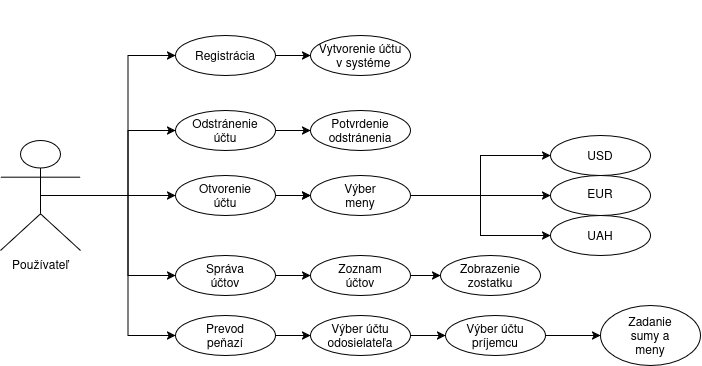

The diagram above was exported from draw.io. Its source (the exported page's mxGraphModel, read from the mxfile embedded in the PNG):
<mxGraphModel dx="1014" dy="685" grid="1" gridSize="10" guides="1" tooltips="1" connect="1" arrows="1" fold="1" page="1" pageScale="1" pageWidth="850" pageHeight="1100" math="0" shadow="0">
  <root>
    <mxCell id="0" />
    <mxCell id="1" parent="0" />
    <mxCell id="aFSkCzNiXiMX2eEd1CcL-1" edge="1" parent="1" source="aFSkCzNiXiMX2eEd1CcL-2" style="edgeStyle=orthogonalEdgeStyle;rounded=0;orthogonalLoop=1;jettySize=auto;html=1;entryX=0;entryY=0.5;entryDx=0;entryDy=0;defaultLabelBackgroundColor=page;" target="aFSkCzNiXiMX2eEd1CcL-11">
      <mxGeometry relative="1" as="geometry" />
    </mxCell>
    <mxCell id="aFSkCzNiXiMX2eEd1CcL-2" parent="1" style="ellipse;whiteSpace=wrap;html=1;shapeInside=1;" value="" vertex="1">
      <mxGeometry height="40" width="100" x="285" y="245" as="geometry" />
    </mxCell>
    <mxCell id="aFSkCzNiXiMX2eEd1CcL-3" edge="1" parent="1" source="aFSkCzNiXiMX2eEd1CcL-8" style="edgeStyle=orthogonalEdgeStyle;rounded=0;orthogonalLoop=1;jettySize=auto;html=1;exitX=0.5;exitY=0.5;exitDx=0;exitDy=0;exitPerimeter=0;entryX=0;entryY=0.5;entryDx=0;entryDy=0;defaultLabelBackgroundColor=page;" target="aFSkCzNiXiMX2eEd1CcL-14">
      <mxGeometry relative="1" as="geometry" />
    </mxCell>
    <mxCell id="aFSkCzNiXiMX2eEd1CcL-4" edge="1" parent="1" source="aFSkCzNiXiMX2eEd1CcL-8" style="edgeStyle=orthogonalEdgeStyle;rounded=0;orthogonalLoop=1;jettySize=auto;html=1;exitX=0.5;exitY=0.5;exitDx=0;exitDy=0;exitPerimeter=0;entryX=0;entryY=0.5;entryDx=0;entryDy=0;defaultLabelBackgroundColor=page;" target="aFSkCzNiXiMX2eEd1CcL-20">
      <mxGeometry relative="1" as="geometry" />
    </mxCell>
    <mxCell id="aFSkCzNiXiMX2eEd1CcL-5" edge="1" parent="1" source="aFSkCzNiXiMX2eEd1CcL-8" style="edgeStyle=orthogonalEdgeStyle;rounded=0;orthogonalLoop=1;jettySize=auto;html=1;exitX=0.5;exitY=0.5;exitDx=0;exitDy=0;exitPerimeter=0;entryX=0;entryY=0.5;entryDx=0;entryDy=0;defaultLabelBackgroundColor=page;" target="aFSkCzNiXiMX2eEd1CcL-41">
      <mxGeometry relative="1" as="geometry" />
    </mxCell>
    <mxCell id="aFSkCzNiXiMX2eEd1CcL-6" edge="1" parent="1" source="aFSkCzNiXiMX2eEd1CcL-8" style="edgeStyle=orthogonalEdgeStyle;rounded=0;orthogonalLoop=1;jettySize=auto;html=1;exitX=0.5;exitY=0.5;exitDx=0;exitDy=0;exitPerimeter=0;entryX=0;entryY=0.5;entryDx=0;entryDy=0;defaultLabelBackgroundColor=page;" target="aFSkCzNiXiMX2eEd1CcL-36">
      <mxGeometry relative="1" as="geometry" />
    </mxCell>
    <mxCell id="aFSkCzNiXiMX2eEd1CcL-7" edge="1" parent="1" source="aFSkCzNiXiMX2eEd1CcL-8" style="edgeStyle=orthogonalEdgeStyle;rounded=0;orthogonalLoop=1;jettySize=auto;html=1;entryX=0;entryY=0.5;entryDx=0;entryDy=0;defaultLabelBackgroundColor=page;" target="aFSkCzNiXiMX2eEd1CcL-2">
      <mxGeometry relative="1" as="geometry" />
    </mxCell>
    <mxCell id="aFSkCzNiXiMX2eEd1CcL-8" parent="1" style="shape=umlActor;verticalLabelPosition=bottom;verticalAlign=top;html=1;outlineConnect=0;labelPerimeter=1;" value="Používateľ" vertex="1">
      <mxGeometry height="110" width="80" x="110" y="350" as="geometry" />
    </mxCell>
    <mxCell id="aFSkCzNiXiMX2eEd1CcL-9" parent="1" style="text;html=1;whiteSpace=wrap;strokeColor=none;fillColor=none;align=center;verticalAlign=middle;rounded=0;" value="Text" vertex="1">
      <mxGeometry height="30" width="60" x="440" y="250" as="geometry" />
    </mxCell>
    <mxCell id="aFSkCzNiXiMX2eEd1CcL-10" parent="1" style="text;html=1;whiteSpace=wrap;strokeColor=none;fillColor=none;align=center;verticalAlign=middle;rounded=0;" value="Registrácia" vertex="1">
      <mxGeometry height="110" width="250" x="210" y="210" as="geometry" />
    </mxCell>
    <mxCell id="aFSkCzNiXiMX2eEd1CcL-11" parent="1" style="ellipse;whiteSpace=wrap;html=1;shapeInside=1;" value="" vertex="1">
      <mxGeometry height="40" width="100" x="420" y="245" as="geometry" />
    </mxCell>
    <mxCell id="aFSkCzNiXiMX2eEd1CcL-12" parent="1" style="text;html=1;whiteSpace=wrap;strokeColor=none;fillColor=none;align=center;verticalAlign=middle;rounded=0;" value="Vytvorenie účtu&lt;div&gt;&amp;nbsp; v systéme&lt;/div&gt;" vertex="1">
      <mxGeometry height="70" width="170" x="385" y="230" as="geometry" />
    </mxCell>
    <mxCell id="aFSkCzNiXiMX2eEd1CcL-13" edge="1" parent="1" source="aFSkCzNiXiMX2eEd1CcL-14" style="edgeStyle=orthogonalEdgeStyle;rounded=0;orthogonalLoop=1;jettySize=auto;html=1;exitX=1;exitY=0.5;exitDx=0;exitDy=0;entryX=0;entryY=0.5;entryDx=0;entryDy=0;defaultLabelBackgroundColor=page;" target="aFSkCzNiXiMX2eEd1CcL-16">
      <mxGeometry relative="1" as="geometry" />
    </mxCell>
    <mxCell id="aFSkCzNiXiMX2eEd1CcL-14" parent="1" style="ellipse;whiteSpace=wrap;html=1;shapeInside=1;" value="" vertex="1">
      <mxGeometry height="40" width="100" x="285" y="320" as="geometry" />
    </mxCell>
    <mxCell id="aFSkCzNiXiMX2eEd1CcL-15" parent="1" style="text;html=1;whiteSpace=wrap;strokeColor=none;fillColor=none;align=center;verticalAlign=middle;rounded=0;" value="&lt;p&gt;&lt;/p&gt;&lt;p&gt;Odstránenie účtu&lt;/p&gt;" vertex="1">
      <mxGeometry height="30" width="60" x="305" y="325" as="geometry" />
    </mxCell>
    <mxCell id="aFSkCzNiXiMX2eEd1CcL-16" parent="1" style="ellipse;whiteSpace=wrap;html=1;shapeInside=1;" value="" vertex="1">
      <mxGeometry height="40" width="100" x="420" y="320" as="geometry" />
    </mxCell>
    <mxCell id="aFSkCzNiXiMX2eEd1CcL-17" parent="1" style="text;html=1;whiteSpace=wrap;strokeColor=none;fillColor=none;align=center;verticalAlign=middle;rounded=0;" value="Potvrdenie odstránenia" vertex="1">
      <mxGeometry height="30" width="60" x="440" y="325" as="geometry" />
    </mxCell>
    <mxCell id="aFSkCzNiXiMX2eEd1CcL-18" edge="1" parent="1" source="aFSkCzNiXiMX2eEd1CcL-31" style="edgeStyle=orthogonalEdgeStyle;rounded=0;orthogonalLoop=1;jettySize=auto;html=1;entryX=0;entryY=0.5;entryDx=0;entryDy=0;defaultLabelBackgroundColor=page;" target="aFSkCzNiXiMX2eEd1CcL-23">
      <mxGeometry relative="1" as="geometry" />
    </mxCell>
    <mxCell id="aFSkCzNiXiMX2eEd1CcL-19" edge="1" parent="1" source="aFSkCzNiXiMX2eEd1CcL-31" style="edgeStyle=orthogonalEdgeStyle;rounded=0;orthogonalLoop=1;jettySize=auto;html=1;entryX=0;entryY=0.5;entryDx=0;entryDy=0;defaultLabelBackgroundColor=page;" target="aFSkCzNiXiMX2eEd1CcL-24">
      <mxGeometry relative="1" as="geometry" />
    </mxCell>
    <mxCell id="aFSkCzNiXiMX2eEd1CcL-20" parent="1" style="ellipse;whiteSpace=wrap;html=1;shapeInside=1;" value="" vertex="1">
      <mxGeometry height="40" width="100" x="285" y="385" as="geometry" />
    </mxCell>
    <mxCell id="aFSkCzNiXiMX2eEd1CcL-21" parent="1" style="text;html=1;whiteSpace=wrap;strokeColor=none;fillColor=none;align=center;verticalAlign=middle;rounded=0;" value="&lt;p&gt;&lt;/p&gt;&lt;p&gt;Otvorenie účtu&lt;/p&gt;" vertex="1">
      <mxGeometry height="30" width="60" x="305" y="390" as="geometry" />
    </mxCell>
    <mxCell id="aFSkCzNiXiMX2eEd1CcL-22" parent="1" style="ellipse;whiteSpace=wrap;html=1;shapeInside=1;" value="" vertex="1">
      <mxGeometry height="40" width="100" x="660" y="345" as="geometry" />
    </mxCell>
    <mxCell id="aFSkCzNiXiMX2eEd1CcL-23" parent="1" style="ellipse;whiteSpace=wrap;html=1;shapeInside=1;" value="" vertex="1">
      <mxGeometry height="40" width="100" x="660" y="385" as="geometry" />
    </mxCell>
    <mxCell id="aFSkCzNiXiMX2eEd1CcL-24" parent="1" style="ellipse;whiteSpace=wrap;html=1;shapeInside=1;" value="" vertex="1">
      <mxGeometry height="40" width="100" x="660" y="425" as="geometry" />
    </mxCell>
    <mxCell id="aFSkCzNiXiMX2eEd1CcL-25" parent="1" style="text;html=1;whiteSpace=wrap;strokeColor=none;fillColor=none;align=center;verticalAlign=middle;rounded=0;" value="&lt;p&gt;&lt;/p&gt;&lt;p&gt;USD&lt;/p&gt;" vertex="1">
      <mxGeometry height="30" width="60" x="680" y="350" as="geometry" />
    </mxCell>
    <mxCell id="aFSkCzNiXiMX2eEd1CcL-26" parent="1" style="text;html=1;whiteSpace=wrap;strokeColor=none;fillColor=none;align=center;verticalAlign=middle;rounded=0;" value="EUR" vertex="1">
      <mxGeometry height="30" width="60" x="680" y="388" as="geometry" />
    </mxCell>
    <mxCell id="aFSkCzNiXiMX2eEd1CcL-27" parent="1" style="text;html=1;whiteSpace=wrap;strokeColor=none;fillColor=none;align=center;verticalAlign=middle;rounded=0;" value="&lt;p&gt;&lt;/p&gt;&lt;p&gt;UAH&lt;/p&gt;" vertex="1">
      <mxGeometry height="30" width="60" x="680" y="430" as="geometry" />
    </mxCell>
    <mxCell id="aFSkCzNiXiMX2eEd1CcL-28" edge="1" parent="1" source="aFSkCzNiXiMX2eEd1CcL-20" style="edgeStyle=orthogonalEdgeStyle;rounded=0;orthogonalLoop=1;jettySize=auto;html=1;exitX=1;exitY=0.5;exitDx=0;exitDy=0;defaultLabelBackgroundColor=page;" target="aFSkCzNiXiMX2eEd1CcL-31" value="">
      <mxGeometry relative="1" as="geometry">
        <mxPoint x="385" y="405" as="sourcePoint" />
        <mxPoint x="800" y="445" as="targetPoint" />
      </mxGeometry>
    </mxCell>
    <mxCell id="aFSkCzNiXiMX2eEd1CcL-29" edge="1" parent="1" source="aFSkCzNiXiMX2eEd1CcL-20" style="edgeStyle=orthogonalEdgeStyle;rounded=0;orthogonalLoop=1;jettySize=auto;html=1;exitX=1;exitY=0.5;exitDx=0;exitDy=0;defaultLabelBackgroundColor=page;" target="aFSkCzNiXiMX2eEd1CcL-31" value="">
      <mxGeometry relative="1" as="geometry">
        <mxPoint x="385" y="405" as="sourcePoint" />
        <mxPoint x="800" y="405" as="targetPoint" />
      </mxGeometry>
    </mxCell>
    <mxCell id="aFSkCzNiXiMX2eEd1CcL-30" edge="1" parent="1" source="aFSkCzNiXiMX2eEd1CcL-31" style="edgeStyle=orthogonalEdgeStyle;rounded=0;orthogonalLoop=1;jettySize=auto;html=1;entryX=0;entryY=0.5;entryDx=0;entryDy=0;defaultLabelBackgroundColor=page;" target="aFSkCzNiXiMX2eEd1CcL-22">
      <mxGeometry relative="1" as="geometry" />
    </mxCell>
    <mxCell id="aFSkCzNiXiMX2eEd1CcL-31" parent="1" style="ellipse;whiteSpace=wrap;html=1;shapeInside=1;" value="" vertex="1">
      <mxGeometry height="40" width="100" x="420" y="385" as="geometry" />
    </mxCell>
    <mxCell id="aFSkCzNiXiMX2eEd1CcL-32" parent="1" style="text;html=1;whiteSpace=wrap;strokeColor=none;fillColor=none;align=center;verticalAlign=middle;rounded=0;" value="&lt;p&gt;&lt;/p&gt;&lt;p&gt;Výber meny&lt;/p&gt;" vertex="1">
      <mxGeometry height="30" width="60" x="440" y="390" as="geometry" />
    </mxCell>
    <mxCell id="aFSkCzNiXiMX2eEd1CcL-33" edge="1" parent="1" source="aFSkCzNiXiMX2eEd1CcL-34" style="edgeStyle=orthogonalEdgeStyle;rounded=0;orthogonalLoop=1;jettySize=auto;html=1;exitX=1;exitY=0.5;exitDx=0;exitDy=0;entryX=0;entryY=0.5;entryDx=0;entryDy=0;defaultLabelBackgroundColor=page;" target="aFSkCzNiXiMX2eEd1CcL-49">
      <mxGeometry relative="1" as="geometry" />
    </mxCell>
    <mxCell id="aFSkCzNiXiMX2eEd1CcL-34" parent="1" style="ellipse;whiteSpace=wrap;html=1;shapeInside=1;" value="" vertex="1">
      <mxGeometry height="40" width="100" x="420" y="525" as="geometry" />
    </mxCell>
    <mxCell id="aFSkCzNiXiMX2eEd1CcL-35" edge="1" parent="1" source="aFSkCzNiXiMX2eEd1CcL-36" style="edgeStyle=orthogonalEdgeStyle;rounded=0;orthogonalLoop=1;jettySize=auto;html=1;entryX=0;entryY=0.5;entryDx=0;entryDy=0;defaultLabelBackgroundColor=page;" target="aFSkCzNiXiMX2eEd1CcL-34">
      <mxGeometry relative="1" as="geometry" />
    </mxCell>
    <mxCell id="aFSkCzNiXiMX2eEd1CcL-36" parent="1" style="ellipse;whiteSpace=wrap;html=1;shapeInside=1;" value="" vertex="1">
      <mxGeometry height="40" width="100" x="285" y="525" as="geometry" />
    </mxCell>
    <mxCell id="aFSkCzNiXiMX2eEd1CcL-37" parent="1" style="ellipse;whiteSpace=wrap;html=1;shapeInside=1;" value="" vertex="1">
      <mxGeometry height="40" width="100" x="550" y="465" as="geometry" />
    </mxCell>
    <mxCell id="aFSkCzNiXiMX2eEd1CcL-38" edge="1" parent="1" source="aFSkCzNiXiMX2eEd1CcL-39" style="edgeStyle=orthogonalEdgeStyle;rounded=0;orthogonalLoop=1;jettySize=auto;html=1;entryX=0;entryY=0.5;entryDx=0;entryDy=0;defaultLabelBackgroundColor=page;" target="aFSkCzNiXiMX2eEd1CcL-37">
      <mxGeometry relative="1" as="geometry" />
    </mxCell>
    <mxCell id="aFSkCzNiXiMX2eEd1CcL-39" parent="1" style="ellipse;whiteSpace=wrap;html=1;shapeInside=1;" value="" vertex="1">
      <mxGeometry height="40" width="100" x="420" y="465" as="geometry" />
    </mxCell>
    <mxCell id="aFSkCzNiXiMX2eEd1CcL-40" edge="1" parent="1" source="aFSkCzNiXiMX2eEd1CcL-41" style="edgeStyle=orthogonalEdgeStyle;rounded=0;orthogonalLoop=1;jettySize=auto;html=1;exitX=1;exitY=0.5;exitDx=0;exitDy=0;entryX=0;entryY=0.5;entryDx=0;entryDy=0;defaultLabelBackgroundColor=page;" target="aFSkCzNiXiMX2eEd1CcL-39">
      <mxGeometry relative="1" as="geometry" />
    </mxCell>
    <mxCell id="aFSkCzNiXiMX2eEd1CcL-41" parent="1" style="ellipse;whiteSpace=wrap;html=1;shapeInside=1;" value="" vertex="1">
      <mxGeometry height="40" width="100" x="285" y="465" as="geometry" />
    </mxCell>
    <mxCell id="aFSkCzNiXiMX2eEd1CcL-42" parent="1" style="text;html=1;whiteSpace=wrap;strokeColor=none;fillColor=none;align=center;verticalAlign=middle;rounded=0;" value="&lt;p&gt;&lt;/p&gt;&lt;p&gt;Správa účtov&lt;/p&gt;" vertex="1">
      <mxGeometry height="30" width="60" x="305" y="470" as="geometry" />
    </mxCell>
    <mxCell id="aFSkCzNiXiMX2eEd1CcL-43" parent="1" style="text;html=1;whiteSpace=wrap;strokeColor=none;fillColor=none;align=center;verticalAlign=middle;rounded=0;" value="&lt;p&gt;&lt;/p&gt;&lt;p&gt;Zoznam účtov&lt;/p&gt;" vertex="1">
      <mxGeometry height="30" width="60" x="440" y="470" as="geometry" />
    </mxCell>
    <mxCell id="aFSkCzNiXiMX2eEd1CcL-44" parent="1" style="text;html=1;whiteSpace=wrap;strokeColor=none;fillColor=none;align=center;verticalAlign=middle;rounded=0;" value="&lt;p&gt;&lt;/p&gt;&lt;p&gt;Zobrazenie zostatku&lt;/p&gt;" vertex="1">
      <mxGeometry height="30" width="60" x="570" y="470" as="geometry" />
    </mxCell>
    <mxCell id="aFSkCzNiXiMX2eEd1CcL-45" parent="1" style="text;html=1;whiteSpace=wrap;strokeColor=none;fillColor=none;align=center;verticalAlign=middle;rounded=0;" value="&lt;p&gt;&lt;/p&gt;&lt;p&gt;Prevod peňazí&lt;/p&gt;" vertex="1">
      <mxGeometry height="30" width="60" x="305" y="530" as="geometry" />
    </mxCell>
    <mxCell id="aFSkCzNiXiMX2eEd1CcL-46" parent="1" style="text;html=1;whiteSpace=wrap;strokeColor=none;fillColor=none;align=center;verticalAlign=middle;rounded=0;" value="Výber účtu odosielateľa" vertex="1">
      <mxGeometry height="30" width="60" x="440" y="530" as="geometry" />
    </mxCell>
    <mxCell id="aFSkCzNiXiMX2eEd1CcL-47" parent="1" style="ellipse;whiteSpace=wrap;html=1;shapeInside=1;" value="" vertex="1">
      <mxGeometry height="60" width="100" x="710" y="515" as="geometry" />
    </mxCell>
    <mxCell id="aFSkCzNiXiMX2eEd1CcL-48" edge="1" parent="1" source="aFSkCzNiXiMX2eEd1CcL-49" style="edgeStyle=orthogonalEdgeStyle;rounded=0;orthogonalLoop=1;jettySize=auto;html=1;entryX=0;entryY=0.5;entryDx=0;entryDy=0;defaultLabelBackgroundColor=page;" target="aFSkCzNiXiMX2eEd1CcL-47">
      <mxGeometry relative="1" as="geometry" />
    </mxCell>
    <mxCell id="aFSkCzNiXiMX2eEd1CcL-49" parent="1" style="ellipse;whiteSpace=wrap;html=1;shapeInside=1;" value="" vertex="1">
      <mxGeometry height="40" width="100" x="555" y="525" as="geometry" />
    </mxCell>
    <mxCell id="aFSkCzNiXiMX2eEd1CcL-50" parent="1" style="text;html=1;whiteSpace=wrap;strokeColor=none;fillColor=none;align=center;verticalAlign=middle;rounded=0;" value="&lt;p&gt;&lt;/p&gt;&lt;p&gt;Výber účtu príjemcu&lt;/p&gt;" vertex="1">
      <mxGeometry height="30" width="60" x="575" y="530" as="geometry" />
    </mxCell>
    <mxCell id="aFSkCzNiXiMX2eEd1CcL-51" parent="1" style="text;html=1;whiteSpace=wrap;strokeColor=none;fillColor=none;align=center;verticalAlign=middle;rounded=0;" value="Zadanie sumy a meny" vertex="1">
      <mxGeometry height="30" width="60" x="730" y="530" as="geometry" />
    </mxCell>
  </root>
</mxGraphModel>